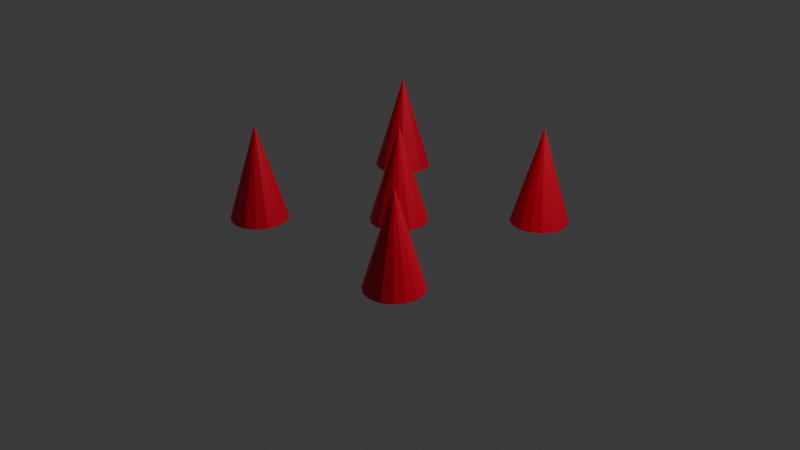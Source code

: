 # Source: Traps.blend  (saved by Blender 5.0.118; exported with 4.5.12 LTS)
import bpy
from mathutils import Matrix  # noqa: F401  (used for matrix-valued properties, if any)

bpy.ops.wm.read_factory_settings(use_empty=True)
scene = bpy.context.scene
scene.name = 'Scene'

# ---- collections
col_collection = bpy.data.collections.new('Collection'); scene.collection.children.link(col_collection)

# ---- materials (node trees are filled in below, after node groups)
mat_material_001 = bpy.data.materials.new('Material.001')

# ---- material node trees
mat_material_001.use_nodes = True; mat_material_001.node_tree.nodes.clear()
_N = mat_material_001.node_tree.nodes; _L = mat_material_001.node_tree.links
n0 = _N.new('ShaderNodeBsdfPrincipled'); n0.name = 'Principled BSDF'; n0.location = (-200, 100)
n0.inputs[0].default_value = (0.8, 0.0, 0.02677, 1.0)
n1 = _N.new('ShaderNodeOutputMaterial'); n1.name = 'Material Output'; n1.location = (200, 100)
_L.new(n0.outputs[0], n1.inputs[0])
n1.is_active_output = True

# ---- world
world_world = bpy.data.worlds.new('World'); scene.world = world_world
world_world.use_nodes = True; world_world.node_tree.nodes.clear()
_N = world_world.node_tree.nodes; _L = world_world.node_tree.links
n0 = _N.new('ShaderNodeOutputWorld'); n0.name = 'World Output'; n0.location = (200, 100)
n1 = _N.new('ShaderNodeBackground'); n1.name = 'Background'; n1.location = (-200, 100)
n1.inputs[0].default_value = (0.05088, 0.05088, 0.05088, 1.0)
_L.new(n1.outputs[0], n0.inputs[0])
n0.is_active_output = True
world_world.color = (0.05088, 0.05088, 0.05088)
world_world.sun_shadow_jitter_overblur = 0.0

# ---- cameras
cam_camera = bpy.data.cameras.new('Camera')
cam_camera.clip_end = 100.0
cam_camera.ortho_scale = 7.314

# ---- lights
light_light = bpy.data.lights.new('Light', 'POINT')
light_light.energy = 1000.0
light_light.shadow_soft_size = 0.1

# ---- meshes
me_cone = bpy.data.meshes.new('Cone')
me_cone.from_pydata([(0.0, 0.3, 0.0), (0.1148, 0.2772, 0.0), (0.2121, 0.2121, 0.0), (0.2772, 0.1148, 0.0), (0.3, 0.0, 0.0), (0.2772, -0.1148, 0.0), (0.2121, -0.2121, 0.0), (0.1148, -0.2772, 0.0), (0.0, -0.3, 0.0), (-0.1148, -0.2772, 0.0), (-0.2121, -0.2121, 0.0), (-0.2772, -0.1148, 0.0), (-0.3, 0.0, 0.0), (-0.2772, 0.1148, 0.0), (-0.2121, 0.2121, 0.0), (-0.1148, 0.2772, 0.0), (0.0, 0.0, 1.0), (1.0, 1.3, 0.0), (1.115, 1.277, 0.0), (1.212, 1.212, 0.0), (1.277, 1.115, 0.0), (1.3, 1.0, 0.0), (1.277, 0.8852, 0.0), (1.212, 0.7879, 0.0), (1.115, 0.7228, 0.0), (1.0, 0.7, 0.0), (0.8852, 0.7228, 0.0), (0.7879, 0.7879, 0.0), (0.7228, 0.8852, 0.0), (0.7, 1.0, 0.0), (0.7228, 1.115, 0.0), (0.7879, 1.212, 0.0), (0.8852, 1.277, 0.0), (1.0, 1.0, 1.0), (1.0, -0.7, 0.0), (1.115, -0.7228, 0.0), (1.212, -0.7879, 0.0), (1.277, -0.8852, 0.0), (1.3, -1.0, 0.0), (1.277, -1.115, 0.0), (1.212, -1.212, 0.0), (1.115, -1.277, 0.0), (1.0, -1.3, 0.0), (0.8852, -1.277, 0.0), (0.7879, -1.212, 0.0), (0.7228, -1.115, 0.0), (0.7, -1.0, 0.0), (0.7228, -0.8852, 0.0), (0.7879, -0.7879, 0.0), (0.8852, -0.7228, 0.0), (1.0, -1.0, 1.0), (-1.0, -0.7, 0.0), (-0.8852, -0.7228, 0.0), (-0.7879, -0.7879, 0.0), (-0.7228, -0.8852, 0.0), (-0.7, -1.0, 0.0), (-0.7228, -1.115, 0.0), (-0.7879, -1.212, 0.0), (-0.8852, -1.277, 0.0), (-1.0, -1.3, 0.0), (-1.115, -1.277, 0.0), (-1.212, -1.212, 0.0), (-1.277, -1.115, 0.0), (-1.3, -1.0, 0.0), (-1.277, -0.8852, 0.0), (-1.212, -0.7879, 0.0), (-1.115, -0.7228, 0.0), (-1.0, -1.0, 1.0), (-1.0, 1.3, 0.0), (-0.8852, 1.277, 0.0), (-0.7879, 1.212, 0.0), (-0.7228, 1.115, 0.0), (-0.7, 1.0, 0.0), (-0.7228, 0.8852, 0.0), (-0.7879, 0.7879, 0.0), (-0.8852, 0.7228, 0.0), (-1.0, 0.7, 0.0), (-1.115, 0.7228, 0.0), (-1.212, 0.7879, 0.0), (-1.277, 0.8852, 0.0), (-1.3, 1.0, 0.0), (-1.277, 1.115, 0.0), (-1.212, 1.212, 0.0), (-1.115, 1.277, 0.0), (-1.0, 1.0, 1.0)], [], [(0, 16, 1), (1, 16, 2), (2, 16, 3), (3, 16, 4), (4, 16, 5), (5, 16, 6), (6, 16, 7), (7, 16, 8), (8, 16, 9), (9, 16, 10), (10, 16, 11), (11, 16, 12), (12, 16, 13), (13, 16, 14), (0, 1, 2, 3, 4, 5, 6, 7, 8, 9, 10, 11, 12, 13, 14, 15), (14, 16, 15), (15, 16, 0), (17, 33, 18), (18, 33, 19), (19, 33, 20), (20, 33, 21), (21, 33, 22), (22, 33, 23), (23, 33, 24), (24, 33, 25), (25, 33, 26), (26, 33, 27), (27, 33, 28), (28, 33, 29), (29, 33, 30), (30, 33, 31), (17, 18, 19, 20, 21, 22, 23, 24, 25, 26, 27, 28, 29, 30, 31, 32), (31, 33, 32), (32, 33, 17), (34, 50, 35), (35, 50, 36), (36, 50, 37), (37, 50, 38), (38, 50, 39), (39, 50, 40), (40, 50, 41), (41, 50, 42), (42, 50, 43), (43, 50, 44), (44, 50, 45), (45, 50, 46), (46, 50, 47), (47, 50, 48), (34, 35, 36, 37, 38, 39, 40, 41, 42, 43, 44, 45, 46, 47, 48, 49), (48, 50, 49), (49, 50, 34), (51, 67, 52), (52, 67, 53), (53, 67, 54), (54, 67, 55), (55, 67, 56), (56, 67, 57), (57, 67, 58), (58, 67, 59), (59, 67, 60), (60, 67, 61), (61, 67, 62), (62, 67, 63), (63, 67, 64), (64, 67, 65), (51, 52, 53, 54, 55, 56, 57, 58, 59, 60, 61, 62, 63, 64, 65, 66), (65, 67, 66), (66, 67, 51), (68, 84, 69), (69, 84, 70), (70, 84, 71), (71, 84, 72), (72, 84, 73), (73, 84, 74), (74, 84, 75), (75, 84, 76), (76, 84, 77), (77, 84, 78), (78, 84, 79), (79, 84, 80), (80, 84, 81), (81, 84, 82), (68, 69, 70, 71, 72, 73, 74, 75, 76, 77, 78, 79, 80, 81, 82, 83), (82, 84, 83), (83, 84, 68)])
_uv = me_cone.uv_layers.new(name='UVMap')
_uv.uv.foreach_set('vector', [0.25, 0.49, 0.25, 0.25, 0.3418, 0.4717, 0.3418, 0.4717, 0.25, 0.25, 0.4197, 0.4197, 0.4197, 0.4197, 0.25, 0.25, 0.4717, 0.3418, 0.4717, 0.3418, 0.25, 0.25, 0.49, 0.25, 0.49, 0.25, 0.25, 0.25, 0.4717, 0.1582, 0.4717, 0.1582, 0.25, 0.25, 0.4197, 0.08029, 0.4197, 0.08029, 0.25, 0.25, 0.3418, 0.02827, 0.3418, 0.02827, 0.25, 0.25, 0.25, 0.01, 0.25, 0.01, 0.25, 0.25, 0.1582, 0.02827, 0.1582, 0.02827, 0.25, 0.25, 0.08029, 0.08029, 0.08029, 0.08029, 0.25, 0.25, 0.02827, 0.1582, 0.02827, 0.1582, 0.25, 0.25, 0.01, 0.25, 0.01, 0.25, 0.25, 0.25, 0.02827, 0.3418, 0.02827, 0.3418, 0.25, 0.25, 0.08029, 0.4197, 0.75, 0.49, 0.8418, 0.4717, 0.9197, 0.4197, 0.9717, 0.3418, 0.99, 0.25, 0.9717, 0.1582, 0.9197, 0.08029, 0.8418, 0.02827, 0.75, 0.01, 0.6582, 0.02827, 0.5803, 0.08029, 0.5283, 0.1582, 0.51, 0.25, 0.5283, 0.3418, 0.5803, 0.4197, 0.6582, 0.4717, 0.08029, 0.4197, 0.25, 0.25, 0.1582, 0.4717, 0.1582, 0.4717, 0.25, 0.25, 0.25, 0.49, 0.25, 0.49, 0.25, 0.25, 0.3418, 0.4717, 0.3418, 0.4717, 0.25, 0.25, 0.4197, 0.4197, 0.4197, 0.4197, 0.25, 0.25, 0.4717, 0.3418, 0.4717, 0.3418, 0.25, 0.25, 0.49, 0.25, 0.49, 0.25, 0.25, 0.25, 0.4717, 0.1582, 0.4717, 0.1582, 0.25, 0.25, 0.4197, 0.08029, 0.4197, 0.08029, 0.25, 0.25, 0.3418, 0.02827, 0.3418, 0.02827, 0.25, 0.25, 0.25, 0.01, 0.25, 0.01, 0.25, 0.25, 0.1582, 0.02827, 0.1582, 0.02827, 0.25, 0.25, 0.08029, 0.08029, 0.08029, 0.08029, 0.25, 0.25, 0.02827, 0.1582, 0.02827, 0.1582, 0.25, 0.25, 0.01, 0.25, 0.01, 0.25, 0.25, 0.25, 0.02827, 0.3418, 0.02827, 0.3418, 0.25, 0.25, 0.08029, 0.4197, 0.75, 0.49, 0.8418, 0.4717, 0.9197, 0.4197, 0.9717, 0.3418, 0.99, 0.25, 0.9717, 0.1582, 0.9197, 0.08029, 0.8418, 0.02827, 0.75, 0.01, 0.6582, 0.02827, 0.5803, 0.08029, 0.5283, 0.1582, 0.51, 0.25, 0.5283, 0.3418, 0.5803, 0.4197, 0.6582, 0.4717, 0.08029, 0.4197, 0.25, 0.25, 0.1582, 0.4717, 0.1582, 0.4717, 0.25, 0.25, 0.25, 0.49, 0.25, 0.49, 0.25, 0.25, 0.3418, 0.4717, 0.3418, 0.4717, 0.25, 0.25, 0.4197, 0.4197, 0.4197, 0.4197, 0.25, 0.25, 0.4717, 0.3418, 0.4717, 0.3418, 0.25, 0.25, 0.49, 0.25, 0.49, 0.25, 0.25, 0.25, 0.4717, 0.1582, 0.4717, 0.1582, 0.25, 0.25, 0.4197, 0.08029, 0.4197, 0.08029, 0.25, 0.25, 0.3418, 0.02827, 0.3418, 0.02827, 0.25, 0.25, 0.25, 0.01, 0.25, 0.01, 0.25, 0.25, 0.1582, 0.02827, 0.1582, 0.02827, 0.25, 0.25, 0.08029, 0.08029, 0.08029, 0.08029, 0.25, 0.25, 0.02827, 0.1582, 0.02827, 0.1582, 0.25, 0.25, 0.01, 0.25, 0.01, 0.25, 0.25, 0.25, 0.02827, 0.3418, 0.02827, 0.3418, 0.25, 0.25, 0.08029, 0.4197, 0.75, 0.49, 0.8418, 0.4717, 0.9197, 0.4197, 0.9717, 0.3418, 0.99, 0.25, 0.9717, 0.1582, 0.9197, 0.08029, 0.8418, 0.02827, 0.75, 0.01, 0.6582, 0.02827, 0.5803, 0.08029, 0.5283, 0.1582, 0.51, 0.25, 0.5283, 0.3418, 0.5803, 0.4197, 0.6582, 0.4717, 0.08029, 0.4197, 0.25, 0.25, 0.1582, 0.4717, 0.1582, 0.4717, 0.25, 0.25, 0.25, 0.49, 0.25, 0.49, 0.25, 0.25, 0.3418, 0.4717, 0.3418, 0.4717, 0.25, 0.25, 0.4197, 0.4197, 0.4197, 0.4197, 0.25, 0.25, 0.4717, 0.3418, 0.4717, 0.3418, 0.25, 0.25, 0.49, 0.25, 0.49, 0.25, 0.25, 0.25, 0.4717, 0.1582, 0.4717, 0.1582, 0.25, 0.25, 0.4197, 0.08029, 0.4197, 0.08029, 0.25, 0.25, 0.3418, 0.02827, 0.3418, 0.02827, 0.25, 0.25, 0.25, 0.01, 0.25, 0.01, 0.25, 0.25, 0.1582, 0.02827, 0.1582, 0.02827, 0.25, 0.25, 0.08029, 0.08029, 0.08029, 0.08029, 0.25, 0.25, 0.02827, 0.1582, 0.02827, 0.1582, 0.25, 0.25, 0.01, 0.25, 0.01, 0.25, 0.25, 0.25, 0.02827, 0.3418, 0.02827, 0.3418, 0.25, 0.25, 0.08029, 0.4197, 0.75, 0.49, 0.8418, 0.4717, 0.9197, 0.4197, 0.9717, 0.3418, 0.99, 0.25, 0.9717, 0.1582, 0.9197, 0.08029, 0.8418, 0.02827, 0.75, 0.01, 0.6582, 0.02827, 0.5803, 0.08029, 0.5283, 0.1582, 0.51, 0.25, 0.5283, 0.3418, 0.5803, 0.4197, 0.6582, 0.4717, 0.08029, 0.4197, 0.25, 0.25, 0.1582, 0.4717, 0.1582, 0.4717, 0.25, 0.25, 0.25, 0.49, 0.25, 0.49, 0.25, 0.25, 0.3418, 0.4717, 0.3418, 0.4717, 0.25, 0.25, 0.4197, 0.4197, 0.4197, 0.4197, 0.25, 0.25, 0.4717, 0.3418, 0.4717, 0.3418, 0.25, 0.25, 0.49, 0.25, 0.49, 0.25, 0.25, 0.25, 0.4717, 0.1582, 0.4717, 0.1582, 0.25, 0.25, 0.4197, 0.08029, 0.4197, 0.08029, 0.25, 0.25, 0.3418, 0.02827, 0.3418, 0.02827, 0.25, 0.25, 0.25, 0.01, 0.25, 0.01, 0.25, 0.25, 0.1582, 0.02827, 0.1582, 0.02827, 0.25, 0.25, 0.08029, 0.08029, 0.08029, 0.08029, 0.25, 0.25, 0.02827, 0.1582, 0.02827, 0.1582, 0.25, 0.25, 0.01, 0.25, 0.01, 0.25, 0.25, 0.25, 0.02827, 0.3418, 0.02827, 0.3418, 0.25, 0.25, 0.08029, 0.4197, 0.75, 0.49, 0.8418, 0.4717, 0.9197, 0.4197, 0.9717, 0.3418, 0.99, 0.25, 0.9717, 0.1582, 0.9197, 0.08029, 0.8418, 0.02827, 0.75, 0.01, 0.6582, 0.02827, 0.5803, 0.08029, 0.5283, 0.1582, 0.51, 0.25, 0.5283, 0.3418, 0.5803, 0.4197, 0.6582, 0.4717, 0.08029, 0.4197, 0.25, 0.25, 0.1582, 0.4717, 0.1582, 0.4717, 0.25, 0.25, 0.25, 0.49])
me_cone.materials.append(mat_material_001)
me_cone.update()

# ---- objects
ob_light = bpy.data.objects.new('Light', light_light)
ob_camera = bpy.data.objects.new('Camera', cam_camera)
ob_cone = bpy.data.objects.new('Cone', me_cone)

# ---- transforms, parenting, visibility, modifiers, constraints
ob_light.location = (4.076, 1.005, 5.904)
ob_light.rotation_euler = (0.6503, 0.05522, 1.866)
ob_light.lock_rotations_4d = False
ob_light.empty_display_type = 'ARROWS'
ob_light.color = (0.0, 0.0, 0.0, 0.0)
ob_light.lineart.crease_threshold = 0.0
ob_camera.location = (7.359, -6.926, 4.958)
ob_camera.rotation_euler = (1.109, 0.0, 0.8149)
ob_camera.lock_rotations_4d = False
ob_camera.empty_display_type = 'ARROWS'
ob_camera.color = (0.0, 0.0, 0.0, 0.0)
ob_camera.display_type = 'WIRE'
ob_camera.lineart.crease_threshold = 0.0
ob_cone.location = (0.0, 0.0, 0.0)
ob_cone.material_slots[0].link = 'OBJECT'; ob_cone.material_slots[0].material = mat_material_001

# ---- collection membership
col_collection.objects.link(ob_light)
col_collection.objects.link(ob_camera)
col_collection.objects.link(ob_cone)

# ---- scene / render settings (as saved in the file)
scene.camera = ob_camera
scene.frame_start = 1; scene.frame_end = 250; scene.frame_set(1)
scene.render.engine = 'BLENDER_EEVEE_NEXT'
scene.render.bake_bias = 0.0
scene.render.bake_samples = 0
scene.cycles.sampling_pattern = 'TABULATED_SOBOL'
scene.eevee.use_volume_custom_range = False
bpy.context.view_layer.update()
